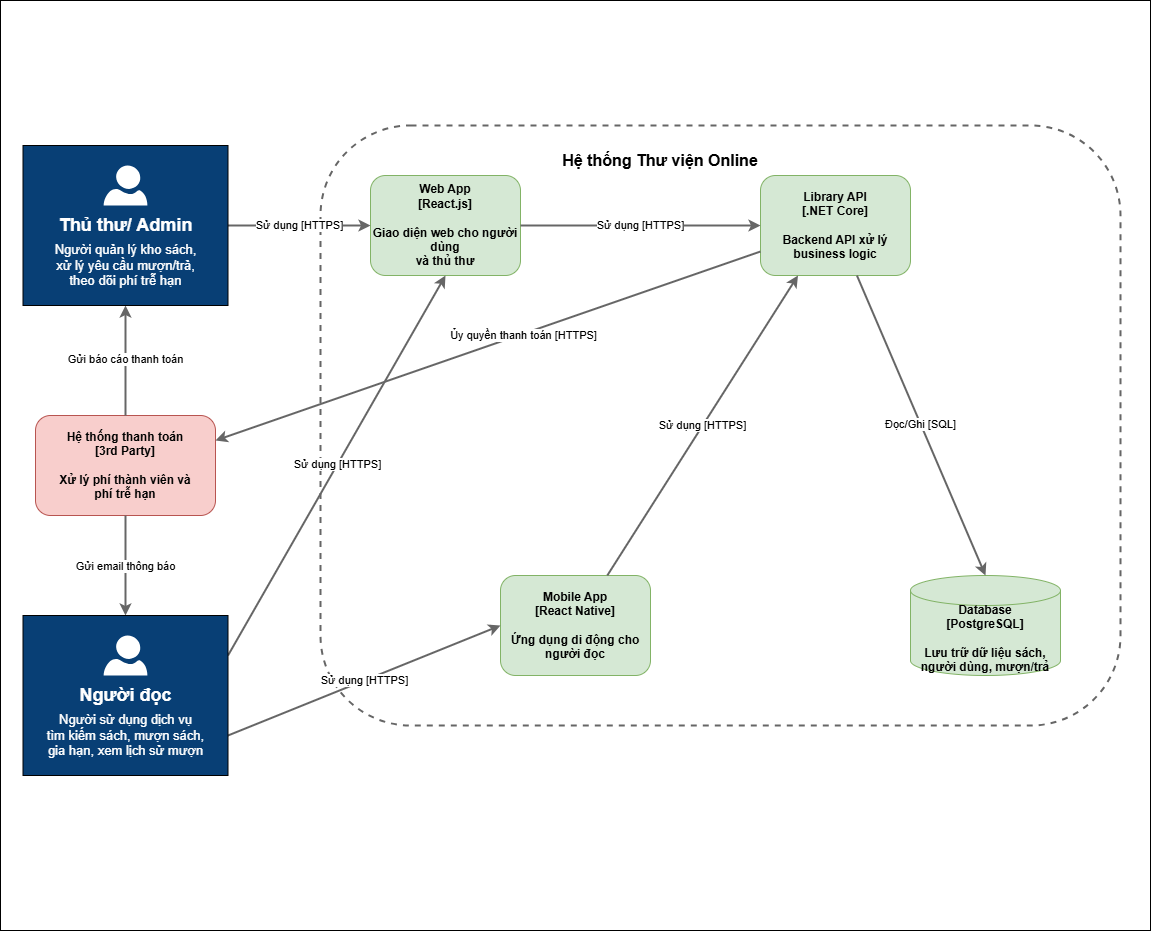

The diagram above was exported from draw.io. Its source (the exported page's mxGraphModel, read from the mxfile embedded in the PNG):
<mxGraphModel dx="2699" dy="1358" grid="1" gridSize="10" guides="1" tooltips="1" connect="1" arrows="1" fold="1" page="1" pageScale="1" pageWidth="850" pageHeight="1100" math="0" shadow="0">
  <root>
    <mxCell id="0" />
    <mxCell id="1" parent="0" />
    <mxCell id="31" value="" style="rounded=0;whiteSpace=wrap;html=1;" vertex="1" parent="1">
      <mxGeometry x="-20" y="25" width="1150" height="930" as="geometry" />
    </mxCell>
    <mxCell id="2" value="" style="rounded=1;whiteSpace=wrap;html=1;fillColor=none;strokeColor=#666666;strokeWidth=2;dashed=1;" vertex="1" parent="1">
      <mxGeometry x="300" y="150" width="800" height="600" as="geometry" />
    </mxCell>
    <mxCell id="3" value="Hệ thống Thư viện Online" style="text;html=1;strokeColor=none;fillColor=none;align=center;verticalAlign=middle;whiteSpace=wrap;rounded=0;fontSize=16;fontStyle=1;" vertex="1" parent="1">
      <mxGeometry x="540" y="170" width="200" height="30" as="geometry" />
    </mxCell>
    <mxCell id="4" value="Web App&#10;[React.js]&#10;&#10;Giao diện web cho người dùng&#10;và thủ thư" style="rounded=1;whiteSpace=wrap;html=1;fillColor=#d5e8d4;strokeColor=#82b366;fontStyle=1;fontSize=12;" vertex="1" parent="1">
      <mxGeometry x="350" y="200" width="150" height="100" as="geometry" />
    </mxCell>
    <mxCell id="5" value="Mobile App&#10;[React Native]&#10;&#10;Ứng dụng di động cho&#10;người đọc" style="rounded=1;whiteSpace=wrap;html=1;fillColor=#d5e8d4;strokeColor=#82b366;fontStyle=1;fontSize=12;" vertex="1" parent="1">
      <mxGeometry x="480" y="600" width="150" height="100" as="geometry" />
    </mxCell>
    <mxCell id="6" value="Library API&#10;[.NET Core]&#10;&#10;Backend API xử lý&#10;business logic" style="rounded=1;whiteSpace=wrap;html=1;fillColor=#d5e8d4;strokeColor=#82b366;fontStyle=1;fontSize=12;" vertex="1" parent="1">
      <mxGeometry x="740" y="200" width="150" height="100" as="geometry" />
    </mxCell>
    <mxCell id="7" value="Database&#10;[PostgreSQL]&#10;&#10;Lưu trữ dữ liệu sách,&#10;người dùng, mượn/trả" style="shape=cylinder3;whiteSpace=wrap;html=1;boundedLbl=1;backgroundOutline=1;size=15;fillColor=#d5e8d4;strokeColor=#82b366;fontStyle=1;fontSize=12;" vertex="1" parent="1">
      <mxGeometry x="890" y="600" width="150" height="100" as="geometry" />
    </mxCell>
    <mxCell id="8" value="Hệ thống thanh toán&#10;[3rd Party]&#10;&#10;Xử lý phí thành viên và&#10;phí trễ hạn" style="rounded=1;whiteSpace=wrap;html=1;fillColor=#f8cecc;strokeColor=#b85450;fontStyle=1;fontSize=12;" vertex="1" parent="1">
      <mxGeometry x="15" y="440" width="180" height="100" as="geometry" />
    </mxCell>
    <mxCell id="9" value="Sử dụng [HTTPS]" style="rounded=0;orthogonalLoop=1;jettySize=auto;html=1;entryX=0.5;entryY=1;entryDx=0;entryDy=0;strokeColor=#666666;strokeWidth=2;exitX=1;exitY=0.25;exitDx=0;exitDy=0;" edge="1" parent="1" source="21" target="4">
      <mxGeometry relative="1" as="geometry">
        <mxPoint x="70" y="920" as="sourcePoint" />
      </mxGeometry>
    </mxCell>
    <mxCell id="10" value="Sử dụng [HTTPS]" style="rounded=0;orthogonalLoop=1;jettySize=auto;html=1;entryX=0;entryY=0.5;entryDx=0;entryDy=0;strokeColor=#666666;strokeWidth=2;exitX=1;exitY=0.75;exitDx=0;exitDy=0;" edge="1" parent="1" source="21" target="5">
      <mxGeometry relative="1" as="geometry">
        <mxPoint x="70" y="965" as="sourcePoint" />
      </mxGeometry>
    </mxCell>
    <mxCell id="11" value="Sử dụng [HTTPS]" style="rounded=0;orthogonalLoop=1;jettySize=auto;html=1;entryX=0;entryY=0.5;entryDx=0;entryDy=0;strokeColor=#666666;strokeWidth=2;exitX=1;exitY=0.5;exitDx=0;exitDy=0;" edge="1" parent="1" source="26" target="4">
      <mxGeometry relative="1" as="geometry">
        <mxPoint x="2.2737367544323206e-13" y="250" as="sourcePoint" />
      </mxGeometry>
    </mxCell>
    <mxCell id="12" value="Sử dụng [HTTPS]" style="rounded=0;orthogonalLoop=1;jettySize=auto;html=1;entryX=0;entryY=0.5;entryDx=0;entryDy=0;strokeColor=#666666;strokeWidth=2;" edge="1" parent="1" source="4" target="6">
      <mxGeometry relative="1" as="geometry" />
    </mxCell>
    <mxCell id="13" value="Sử dụng [HTTPS]" style="rounded=0;orthogonalLoop=1;jettySize=auto;html=1;entryX=0.25;entryY=1;entryDx=0;entryDy=0;strokeColor=#666666;strokeWidth=2;" edge="1" parent="1" source="5" target="6">
      <mxGeometry relative="1" as="geometry" />
    </mxCell>
    <mxCell id="14" value="Đọc/Ghi [SQL]" style="rounded=0;orthogonalLoop=1;jettySize=auto;html=1;entryX=0.5;entryY=0;entryDx=0;entryDy=0;strokeColor=#666666;strokeWidth=2;" edge="1" parent="1" source="6" target="7">
      <mxGeometry relative="1" as="geometry" />
    </mxCell>
    <mxCell id="15" value="Ủy quyền thanh toán [HTTPS]" style="rounded=0;orthogonalLoop=1;jettySize=auto;html=1;entryX=1;entryY=0.25;entryDx=0;entryDy=0;strokeColor=#666666;strokeWidth=2;" edge="1" parent="1" source="6" target="8">
      <mxGeometry x="-0.1301" y="1" relative="1" as="geometry">
        <mxPoint y="1" as="offset" />
      </mxGeometry>
    </mxCell>
    <mxCell id="16" value="Gửi email thông báo" style="rounded=0;orthogonalLoop=1;jettySize=auto;html=1;entryX=0.5;entryY=0;entryDx=0;entryDy=0;strokeColor=#666666;strokeWidth=2;" edge="1" parent="1" source="8" target="21">
      <mxGeometry relative="1" as="geometry">
        <mxPoint x="-30" y="830" as="targetPoint" />
      </mxGeometry>
    </mxCell>
    <mxCell id="17" value="Gửi báo cáo thanh toán" style="rounded=0;orthogonalLoop=1;jettySize=auto;html=1;strokeColor=#666666;strokeWidth=2;entryX=0.5;entryY=1;entryDx=0;entryDy=0;" edge="1" parent="1" source="8" target="26">
      <mxGeometry relative="1" as="geometry">
        <mxPoint x="-36.61971830985908" y="340" as="targetPoint" />
      </mxGeometry>
    </mxCell>
    <mxCell id="20" value="" style="group" vertex="1" connectable="0" parent="1">
      <mxGeometry x="2.5" y="640" width="205" height="160" as="geometry" />
    </mxCell>
    <mxCell id="21" value="" style="rounded=0;whiteSpace=wrap;html=1;fillColor=#083F75;" vertex="1" parent="20">
      <mxGeometry width="205" height="160" as="geometry" />
    </mxCell>
    <mxCell id="22" value="" style="verticalLabelPosition=bottom;html=1;verticalAlign=top;align=center;strokeColor=none;fillColor=light-dark(#ffffff, #0089b6);shape=mxgraph.azure.user;" vertex="1" parent="20">
      <mxGeometry x="80.63" y="20" width="43.75" height="40" as="geometry" />
    </mxCell>
    <mxCell id="23" value="Người đọc" style="text;html=1;align=center;verticalAlign=middle;resizable=0;points=[];autosize=1;strokeColor=none;fillColor=none;fontColor=light-dark(#ffffff, #ededed);fontSize=18;fontStyle=1" vertex="1" parent="20">
      <mxGeometry x="47.5" y="60" width="110" height="40" as="geometry" />
    </mxCell>
    <mxCell id="24" value="Người sử dụng dịch vụ&lt;br&gt;tìm kiếm sách, mượn sách,&lt;div&gt;&lt;font style=&quot;color: rgb(255, 255, 255);&quot;&gt;gia hạn, xem lịch sử mượn&lt;/font&gt;&lt;/div&gt;" style="text;html=1;align=center;verticalAlign=middle;resizable=0;points=[];autosize=1;strokeColor=none;fillColor=none;fontColor=light-dark(#ffffff, #ededed);fontSize=13;fontStyle=0" vertex="1" parent="20">
      <mxGeometry x="12.5" y="90" width="180" height="60" as="geometry" />
    </mxCell>
    <mxCell id="25" value="" style="group" vertex="1" connectable="0" parent="1">
      <mxGeometry x="2.5" y="170" width="205" height="160" as="geometry" />
    </mxCell>
    <mxCell id="26" value="" style="rounded=0;whiteSpace=wrap;html=1;fillColor=#083F75;" vertex="1" parent="25">
      <mxGeometry width="205" height="160" as="geometry" />
    </mxCell>
    <mxCell id="27" value="" style="verticalLabelPosition=bottom;html=1;verticalAlign=top;align=center;strokeColor=none;fillColor=light-dark(#ffffff, #0089b6);shape=mxgraph.azure.user;" vertex="1" parent="25">
      <mxGeometry x="80.63" y="20" width="43.75" height="40" as="geometry" />
    </mxCell>
    <mxCell id="28" value="Thủ thư/ Admin" style="text;html=1;align=center;verticalAlign=middle;resizable=0;points=[];autosize=1;strokeColor=none;fillColor=none;fontColor=light-dark(#ffffff, #ededed);fontSize=18;fontStyle=1" vertex="1" parent="25">
      <mxGeometry x="27.5" y="60" width="150" height="40" as="geometry" />
    </mxCell>
    <mxCell id="29" value="Người quản lý kho sách,&lt;br&gt;xử lý yêu cầu mượn/trả,&lt;div&gt;&lt;font style=&quot;color: rgb(255, 255, 255);&quot;&gt;theo dõi phí trễ hạn&lt;/font&gt;&lt;/div&gt;" style="text;html=1;align=center;verticalAlign=middle;resizable=0;points=[];autosize=1;strokeColor=none;fillColor=none;fontColor=light-dark(#ffffff, #ededed);fontSize=13;fontStyle=0" vertex="1" parent="25">
      <mxGeometry x="17.5" y="90" width="170" height="60" as="geometry" />
    </mxCell>
  </root>
</mxGraphModel>